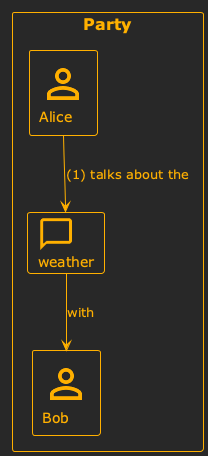

The diagram above was rendered by PlantUML. Its source (embedded in the PNG):
@startuml
!theme crt-amber

!$Story_Layout = 'top-to-bottom'

!include ../../../domainStory.puml

Boundary(Party) {
    Person(Alice)
    Conversation(weather)
    Person(Bob)
}

activity(1, Alice, talks about the, weather, with, Bob)
@enduml